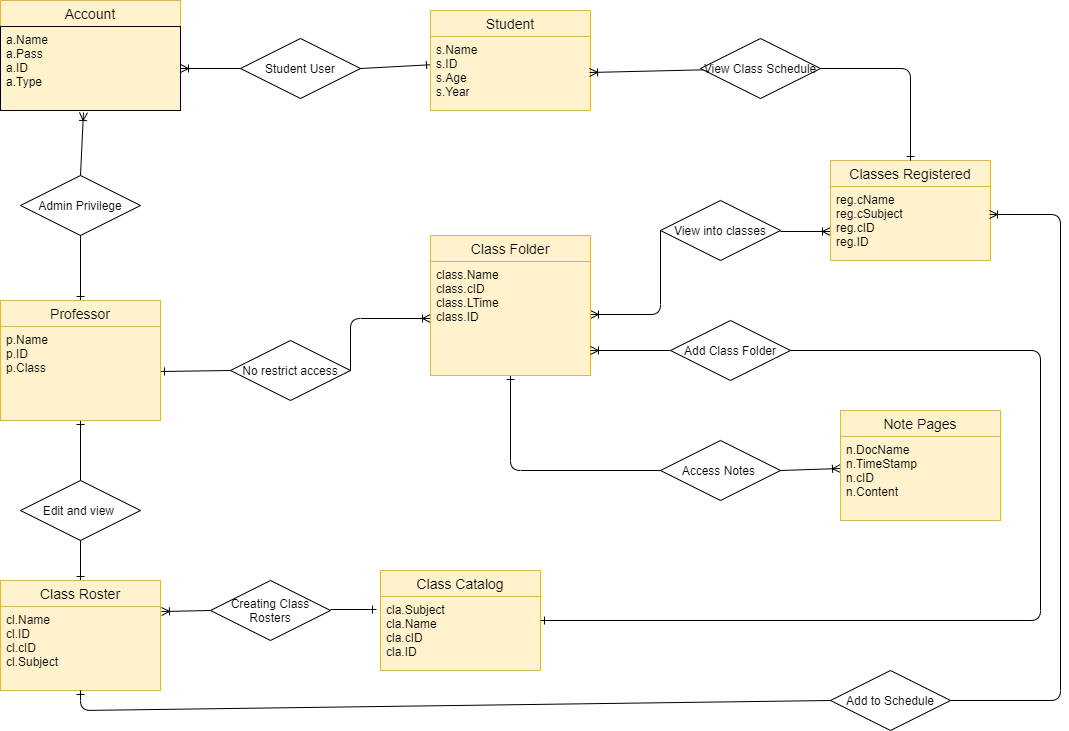

The diagram above was exported from draw.io. Its source (the exported page's mxGraphModel, read from the mxfile embedded in the PNG):
<mxGraphModel dx="1422" dy="772" grid="1" gridSize="10" guides="1" tooltips="1" connect="1" arrows="1" fold="1" page="1" pageScale="1" pageWidth="1100" pageHeight="850" background="#FFFFFF" math="0" shadow="0">
  <root>
    <mxCell id="0" />
    <mxCell id="1" parent="0" />
    <mxCell id="49WzbxUsXu0Rolya6hoj-54" value="Admin Privilege" style="shape=rhombus;perimeter=rhombusPerimeter;whiteSpace=wrap;html=1;align=center;" vertex="1" parent="1">
      <mxGeometry x="50" y="285" width="120" height="60" as="geometry" />
    </mxCell>
    <mxCell id="49WzbxUsXu0Rolya6hoj-57" value="Student User" style="shape=rhombus;perimeter=rhombusPerimeter;whiteSpace=wrap;html=1;align=center;" vertex="1" parent="1">
      <mxGeometry x="270" y="148" width="120" height="60" as="geometry" />
    </mxCell>
    <mxCell id="49WzbxUsXu0Rolya6hoj-58" value="Edit and view&amp;nbsp;" style="shape=rhombus;perimeter=rhombusPerimeter;whiteSpace=wrap;html=1;align=center;" vertex="1" parent="1">
      <mxGeometry x="50" y="590" width="120" height="60" as="geometry" />
    </mxCell>
    <mxCell id="49WzbxUsXu0Rolya6hoj-59" value="Creating Class Rosters" style="shape=rhombus;perimeter=rhombusPerimeter;whiteSpace=wrap;html=1;align=center;" vertex="1" parent="1">
      <mxGeometry x="240" y="690" width="120" height="60" as="geometry" />
    </mxCell>
    <mxCell id="49WzbxUsXu0Rolya6hoj-61" value="No restrict access" style="shape=rhombus;perimeter=rhombusPerimeter;whiteSpace=wrap;html=1;align=center;" vertex="1" parent="1">
      <mxGeometry x="260" y="450" width="120" height="60" as="geometry" />
    </mxCell>
    <mxCell id="49WzbxUsXu0Rolya6hoj-62" value="View Class Schedule" style="shape=rhombus;perimeter=rhombusPerimeter;whiteSpace=wrap;html=1;align=center;" vertex="1" parent="1">
      <mxGeometry x="730" y="148" width="120" height="60" as="geometry" />
    </mxCell>
    <mxCell id="49WzbxUsXu0Rolya6hoj-63" value="View into classes" style="shape=rhombus;perimeter=rhombusPerimeter;whiteSpace=wrap;html=1;align=center;" vertex="1" parent="1">
      <mxGeometry x="690" y="310" width="120" height="60" as="geometry" />
    </mxCell>
    <mxCell id="49WzbxUsXu0Rolya6hoj-64" value="" style="fontSize=12;html=1;endArrow=ERoneToMany;entryX=1;entryY=0.5;entryDx=0;entryDy=0;exitX=0;exitY=0.5;exitDx=0;exitDy=0;" edge="1" parent="1" source="49WzbxUsXu0Rolya6hoj-57" target="49WzbxUsXu0Rolya6hoj-17">
      <mxGeometry width="100" height="100" relative="1" as="geometry">
        <mxPoint x="200" y="380" as="sourcePoint" />
        <mxPoint x="191.07999999999993" y="122" as="targetPoint" />
      </mxGeometry>
    </mxCell>
    <mxCell id="49WzbxUsXu0Rolya6hoj-65" value="" style="fontSize=12;html=1;endArrow=ERone;endFill=1;exitX=1;exitY=0.5;exitDx=0;exitDy=0;" edge="1" parent="1" source="49WzbxUsXu0Rolya6hoj-57" target="49WzbxUsXu0Rolya6hoj-20">
      <mxGeometry width="100" height="100" relative="1" as="geometry">
        <mxPoint x="450" y="458" as="sourcePoint" />
        <mxPoint x="550" y="358" as="targetPoint" />
      </mxGeometry>
    </mxCell>
    <mxCell id="49WzbxUsXu0Rolya6hoj-66" value="" style="fontSize=12;html=1;endArrow=ERoneToMany;exitX=0.5;exitY=0;exitDx=0;exitDy=0;entryX=0.461;entryY=1.024;entryDx=0;entryDy=0;entryPerimeter=0;" edge="1" parent="1" source="49WzbxUsXu0Rolya6hoj-54" target="49WzbxUsXu0Rolya6hoj-17">
      <mxGeometry width="100" height="100" relative="1" as="geometry">
        <mxPoint x="239.04" y="320" as="sourcePoint" />
        <mxPoint x="110" y="200" as="targetPoint" />
      </mxGeometry>
    </mxCell>
    <mxCell id="49WzbxUsXu0Rolya6hoj-67" value="" style="fontSize=12;html=1;endArrow=ERone;endFill=1;exitX=0.5;exitY=1;exitDx=0;exitDy=0;entryX=0.5;entryY=0;entryDx=0;entryDy=0;" edge="1" parent="1" source="49WzbxUsXu0Rolya6hoj-54" target="49WzbxUsXu0Rolya6hoj-24">
      <mxGeometry width="100" height="100" relative="1" as="geometry">
        <mxPoint x="200" y="400" as="sourcePoint" />
        <mxPoint x="110" y="480" as="targetPoint" />
      </mxGeometry>
    </mxCell>
    <mxCell id="49WzbxUsXu0Rolya6hoj-70" value="" style="fontSize=12;html=1;endArrow=ERone;endFill=1;exitX=0.5;exitY=0;exitDx=0;exitDy=0;" edge="1" parent="1" source="49WzbxUsXu0Rolya6hoj-58" target="49WzbxUsXu0Rolya6hoj-25">
      <mxGeometry width="100" height="100" relative="1" as="geometry">
        <mxPoint x="10" y="708" as="sourcePoint" />
        <mxPoint x="109.03999999999996" y="529" as="targetPoint" />
        <Array as="points" />
      </mxGeometry>
    </mxCell>
    <mxCell id="49WzbxUsXu0Rolya6hoj-71" value="" style="fontSize=12;html=1;endArrow=ERone;endFill=1;exitX=0.5;exitY=1;exitDx=0;exitDy=0;entryX=0.5;entryY=0;entryDx=0;entryDy=0;" edge="1" parent="1" source="49WzbxUsXu0Rolya6hoj-58" target="49WzbxUsXu0Rolya6hoj-32">
      <mxGeometry width="100" height="100" relative="1" as="geometry">
        <mxPoint x="150" y="680" as="sourcePoint" />
        <mxPoint x="250" y="580" as="targetPoint" />
      </mxGeometry>
    </mxCell>
    <mxCell id="49WzbxUsXu0Rolya6hoj-20" value="Student" style="swimlane;fontStyle=0;childLayout=stackLayout;horizontal=1;startSize=26;horizontalStack=0;resizeParent=1;resizeParentMax=0;resizeLast=0;collapsible=1;marginBottom=0;align=center;fontSize=14;fillColor=#fff2cc;strokeColor=#d6b656;" vertex="1" parent="1">
      <mxGeometry x="460" y="120" width="160" height="100" as="geometry" />
    </mxCell>
    <mxCell id="49WzbxUsXu0Rolya6hoj-21" value="s.Name&#10;s.ID&#10;s.Age&#10;s.Year" style="text;strokeColor=#d6b656;fillColor=#fff2cc;spacingLeft=4;spacingRight=4;overflow=hidden;rotatable=0;points=[[0,0.5],[1,0.5]];portConstraint=eastwest;fontSize=12;" vertex="1" parent="49WzbxUsXu0Rolya6hoj-20">
      <mxGeometry y="26" width="160" height="74" as="geometry" />
    </mxCell>
    <mxCell id="49WzbxUsXu0Rolya6hoj-73" value="" style="fontSize=12;html=1;endArrow=ERone;endFill=1;entryX=-0.025;entryY=0.176;entryDx=0;entryDy=0;entryPerimeter=0;" edge="1" parent="1" target="49WzbxUsXu0Rolya6hoj-50">
      <mxGeometry width="100" height="100" relative="1" as="geometry">
        <mxPoint x="360" y="719" as="sourcePoint" />
        <mxPoint x="200" y="760" as="targetPoint" />
      </mxGeometry>
    </mxCell>
    <mxCell id="49WzbxUsXu0Rolya6hoj-75" value="" style="fontSize=12;html=1;endArrow=ERone;endFill=1;entryX=1;entryY=0.5;entryDx=0;entryDy=0;exitX=0;exitY=0.5;exitDx=0;exitDy=0;" edge="1" parent="1" source="49WzbxUsXu0Rolya6hoj-61">
      <mxGeometry width="100" height="100" relative="1" as="geometry">
        <mxPoint x="470" y="550" as="sourcePoint" />
        <mxPoint x="190" y="481" as="targetPoint" />
      </mxGeometry>
    </mxCell>
    <mxCell id="49WzbxUsXu0Rolya6hoj-24" value="Professor" style="swimlane;fontStyle=0;childLayout=stackLayout;horizontal=1;startSize=26;horizontalStack=0;resizeParent=1;resizeParentMax=0;resizeLast=0;collapsible=1;marginBottom=0;align=center;fontSize=14;fillColor=#fff2cc;strokeColor=#d6b656;" vertex="1" parent="1">
      <mxGeometry x="30" y="410" width="160" height="120" as="geometry" />
    </mxCell>
    <mxCell id="49WzbxUsXu0Rolya6hoj-25" value="p.Name&#10;p.ID&#10;p.Class" style="text;strokeColor=#d6b656;fillColor=#fff2cc;spacingLeft=4;spacingRight=4;overflow=hidden;rotatable=0;points=[[0,0.5],[1,0.5]];portConstraint=eastwest;fontSize=12;" vertex="1" parent="49WzbxUsXu0Rolya6hoj-24">
      <mxGeometry y="26" width="160" height="94" as="geometry" />
    </mxCell>
    <mxCell id="49WzbxUsXu0Rolya6hoj-32" value="Class Roster" style="swimlane;fontStyle=0;childLayout=stackLayout;horizontal=1;startSize=26;horizontalStack=0;resizeParent=1;resizeParentMax=0;resizeLast=0;collapsible=1;marginBottom=0;align=center;fontSize=14;fillColor=#fff2cc;strokeColor=#d6b656;" vertex="1" parent="1">
      <mxGeometry x="30" y="690" width="160" height="110" as="geometry" />
    </mxCell>
    <mxCell id="49WzbxUsXu0Rolya6hoj-33" value="cl.Name&#10;cl.ID&#10;cl.cID&#10;cl.Subject&#10;" style="text;strokeColor=#d6b656;fillColor=#fff2cc;spacingLeft=4;spacingRight=4;overflow=hidden;rotatable=0;points=[[0,0.5],[1,0.5]];portConstraint=eastwest;fontSize=12;" vertex="1" parent="49WzbxUsXu0Rolya6hoj-32">
      <mxGeometry y="26" width="160" height="84" as="geometry" />
    </mxCell>
    <mxCell id="49WzbxUsXu0Rolya6hoj-76" value="" style="fontSize=12;html=1;endArrow=ERoneToMany;entryX=0.994;entryY=0.2;entryDx=0;entryDy=0;entryPerimeter=0;" edge="1" parent="1" source="49WzbxUsXu0Rolya6hoj-62">
      <mxGeometry width="100" height="100" relative="1" as="geometry">
        <mxPoint x="570" y="540" as="sourcePoint" />
        <mxPoint x="619.04" y="182" as="targetPoint" />
      </mxGeometry>
    </mxCell>
    <mxCell id="49WzbxUsXu0Rolya6hoj-81" value="" style="fontSize=12;html=1;endArrow=ERoneToMany;entryX=0;entryY=0.5;entryDx=0;entryDy=0;exitX=1;exitY=0.5;exitDx=0;exitDy=0;" edge="1" parent="1">
      <mxGeometry width="100" height="100" relative="1" as="geometry">
        <mxPoint x="810" y="341" as="sourcePoint" />
        <mxPoint x="860" y="341" as="targetPoint" />
      </mxGeometry>
    </mxCell>
    <mxCell id="49WzbxUsXu0Rolya6hoj-28" value="Classes Registered" style="swimlane;fontStyle=0;childLayout=stackLayout;horizontal=1;startSize=26;horizontalStack=0;resizeParent=1;resizeParentMax=0;resizeLast=0;collapsible=1;marginBottom=0;align=center;fontSize=14;fillColor=#fff2cc;strokeColor=#d6b656;" vertex="1" parent="1">
      <mxGeometry x="860" y="270" width="160" height="100" as="geometry" />
    </mxCell>
    <mxCell id="49WzbxUsXu0Rolya6hoj-29" value="reg.cName&#10;reg.cSubject&#10;reg.cID&#10;reg.ID" style="text;strokeColor=#d6b656;fillColor=#fff2cc;spacingLeft=4;spacingRight=4;overflow=hidden;rotatable=0;points=[[0,0.5],[1,0.5]];portConstraint=eastwest;fontSize=12;" vertex="1" parent="49WzbxUsXu0Rolya6hoj-28">
      <mxGeometry y="26" width="160" height="74" as="geometry" />
    </mxCell>
    <mxCell id="49WzbxUsXu0Rolya6hoj-86" value="Access Notes&amp;nbsp;" style="shape=rhombus;perimeter=rhombusPerimeter;whiteSpace=wrap;html=1;align=center;" vertex="1" parent="1">
      <mxGeometry x="690" y="550" width="120" height="60" as="geometry" />
    </mxCell>
    <mxCell id="49WzbxUsXu0Rolya6hoj-87" value="" style="fontSize=12;html=1;endArrow=ERoneToMany;entryX=0;entryY=0.381;entryDx=0;entryDy=0;entryPerimeter=0;exitX=1;exitY=0.5;exitDx=0;exitDy=0;" edge="1" parent="1" source="49WzbxUsXu0Rolya6hoj-86" target="49WzbxUsXu0Rolya6hoj-41">
      <mxGeometry width="100" height="100" relative="1" as="geometry">
        <mxPoint x="730" y="720" as="sourcePoint" />
        <mxPoint x="866.96" y="584.01" as="targetPoint" />
      </mxGeometry>
    </mxCell>
    <mxCell id="49WzbxUsXu0Rolya6hoj-88" value="" style="fontSize=12;html=1;endArrow=ERone;endFill=1;entryX=0.5;entryY=1;entryDx=0;entryDy=0;exitX=0;exitY=0.5;exitDx=0;exitDy=0;" edge="1" parent="1" source="49WzbxUsXu0Rolya6hoj-86" target="49WzbxUsXu0Rolya6hoj-36">
      <mxGeometry width="100" height="100" relative="1" as="geometry">
        <mxPoint x="730" y="708" as="sourcePoint" />
        <mxPoint x="620.96" y="582.99" as="targetPoint" />
        <Array as="points">
          <mxPoint x="540" y="580" />
        </Array>
      </mxGeometry>
    </mxCell>
    <mxCell id="49WzbxUsXu0Rolya6hoj-40" value="Note Pages" style="swimlane;fontStyle=0;childLayout=stackLayout;horizontal=1;startSize=26;horizontalStack=0;resizeParent=1;resizeParentMax=0;resizeLast=0;collapsible=1;marginBottom=0;align=center;fontSize=14;fillColor=#fff2cc;strokeColor=#d6b656;" vertex="1" parent="1">
      <mxGeometry x="870" y="520" width="160" height="110" as="geometry" />
    </mxCell>
    <mxCell id="49WzbxUsXu0Rolya6hoj-41" value="n.DocName&#10;n.TimeStamp&#10;n.cID&#10;n.Content" style="text;strokeColor=#d6b656;fillColor=#fff2cc;spacingLeft=4;spacingRight=4;overflow=hidden;rotatable=0;points=[[0,0.5],[1,0.5]];portConstraint=eastwest;fontSize=12;" vertex="1" parent="49WzbxUsXu0Rolya6hoj-40">
      <mxGeometry y="26" width="160" height="84" as="geometry" />
    </mxCell>
    <mxCell id="49WzbxUsXu0Rolya6hoj-14" value="Account" style="swimlane;fontStyle=0;childLayout=stackLayout;horizontal=1;startSize=26;horizontalStack=0;resizeParent=1;resizeParentMax=0;resizeLast=0;collapsible=1;marginBottom=0;align=center;fontSize=14;fillColor=#fff2cc;strokeColor=#d6b656;" vertex="1" parent="1">
      <mxGeometry x="30" y="110" width="180" height="110" as="geometry" />
    </mxCell>
    <mxCell id="49WzbxUsXu0Rolya6hoj-17" value="a.Name&#10;a.Pass&#10;a.ID&#10;a.Type&#10;&#10;" style="text;strokeColor=#050000;fillColor=#fff2cc;spacingLeft=4;spacingRight=4;overflow=hidden;rotatable=0;points=[[0,0.5],[1,0.5]];portConstraint=eastwest;fontSize=12;" vertex="1" parent="49WzbxUsXu0Rolya6hoj-14">
      <mxGeometry y="26" width="180" height="84" as="geometry" />
    </mxCell>
    <mxCell id="49WzbxUsXu0Rolya6hoj-92" value="" style="fontSize=12;html=1;endArrow=ERoneToMany;entryX=0;entryY=0.5;entryDx=0;entryDy=0;exitX=1;exitY=0.5;exitDx=0;exitDy=0;" edge="1" parent="1" source="49WzbxUsXu0Rolya6hoj-61" target="49WzbxUsXu0Rolya6hoj-37">
      <mxGeometry width="100" height="100" relative="1" as="geometry">
        <mxPoint x="320" y="520" as="sourcePoint" />
        <mxPoint x="480" y="471" as="targetPoint" />
        <Array as="points">
          <mxPoint x="380" y="428" />
        </Array>
      </mxGeometry>
    </mxCell>
    <mxCell id="49WzbxUsXu0Rolya6hoj-49" value="Class Catalog" style="swimlane;fontStyle=0;childLayout=stackLayout;horizontal=1;startSize=26;horizontalStack=0;resizeParent=1;resizeParentMax=0;resizeLast=0;collapsible=1;marginBottom=0;align=center;fontSize=14;fillColor=#fff2cc;strokeColor=#d6b656;" vertex="1" parent="1">
      <mxGeometry x="410" y="680" width="160" height="100" as="geometry" />
    </mxCell>
    <mxCell id="49WzbxUsXu0Rolya6hoj-50" value="cla.Subject&#10;cla.Name&#10;cla.cID&#10;cla.ID" style="text;strokeColor=#d6b656;fillColor=#fff2cc;spacingLeft=4;spacingRight=4;overflow=hidden;rotatable=0;points=[[0,0.5],[1,0.5]];portConstraint=eastwest;fontSize=12;" vertex="1" parent="49WzbxUsXu0Rolya6hoj-49">
      <mxGeometry y="26" width="160" height="74" as="geometry" />
    </mxCell>
    <mxCell id="49WzbxUsXu0Rolya6hoj-94" value="Add to Schedule" style="shape=rhombus;perimeter=rhombusPerimeter;whiteSpace=wrap;html=1;align=center;" vertex="1" parent="1">
      <mxGeometry x="860" y="780" width="120" height="60" as="geometry" />
    </mxCell>
    <mxCell id="49WzbxUsXu0Rolya6hoj-95" value="" style="fontSize=12;html=1;endArrow=ERoneToMany;entryX=0.994;entryY=0.378;entryDx=0;entryDy=0;entryPerimeter=0;exitX=1;exitY=0.5;exitDx=0;exitDy=0;" edge="1" parent="1" source="49WzbxUsXu0Rolya6hoj-94" target="49WzbxUsXu0Rolya6hoj-29">
      <mxGeometry width="100" height="100" relative="1" as="geometry">
        <mxPoint x="980" y="475" as="sourcePoint" />
        <mxPoint x="1080" y="375" as="targetPoint" />
        <Array as="points">
          <mxPoint x="1090" y="810" />
          <mxPoint x="1090" y="324" />
        </Array>
      </mxGeometry>
    </mxCell>
    <mxCell id="49WzbxUsXu0Rolya6hoj-96" value="" style="fontSize=12;html=1;endArrow=ERone;endFill=1;entryX=0.5;entryY=1;entryDx=0;entryDy=0;exitX=0;exitY=0.5;exitDx=0;exitDy=0;" edge="1" parent="1" source="49WzbxUsXu0Rolya6hoj-94" target="49WzbxUsXu0Rolya6hoj-32">
      <mxGeometry width="100" height="100" relative="1" as="geometry">
        <mxPoint x="610" y="870" as="sourcePoint" />
        <mxPoint x="710" y="770" as="targetPoint" />
        <Array as="points">
          <mxPoint x="110" y="820" />
        </Array>
      </mxGeometry>
    </mxCell>
    <mxCell id="TL6xUlGH3FugFRCnyfU3-1" value="Add Class Folder" style="shape=rhombus;perimeter=rhombusPerimeter;whiteSpace=wrap;html=1;align=center;strokeColor=#050000;fontColor=#000000;" vertex="1" parent="1">
      <mxGeometry x="700" y="430" width="120" height="60" as="geometry" />
    </mxCell>
    <mxCell id="49WzbxUsXu0Rolya6hoj-36" value="Class Folder" style="swimlane;fontStyle=0;childLayout=stackLayout;horizontal=1;startSize=26;horizontalStack=0;resizeParent=1;resizeParentMax=0;resizeLast=0;collapsible=1;marginBottom=0;align=center;fontSize=14;fillColor=#fff2cc;strokeColor=#d6b656;" vertex="1" parent="1">
      <mxGeometry x="460" y="345" width="160" height="140" as="geometry" />
    </mxCell>
    <mxCell id="49WzbxUsXu0Rolya6hoj-83" value="" style="fontSize=12;html=1;endArrow=ERoneToMany;entryX=1;entryY=0.5;entryDx=0;entryDy=0;exitX=0;exitY=0.5;exitDx=0;exitDy=0;" edge="1" parent="49WzbxUsXu0Rolya6hoj-36" source="49WzbxUsXu0Rolya6hoj-63">
      <mxGeometry width="100" height="100" relative="1" as="geometry">
        <mxPoint x="230" y="79" as="sourcePoint" />
        <mxPoint x="160" y="79" as="targetPoint" />
        <Array as="points">
          <mxPoint x="230" y="79" />
        </Array>
      </mxGeometry>
    </mxCell>
    <mxCell id="49WzbxUsXu0Rolya6hoj-37" value="class.Name&#10;class.cID&#10;class.LTime&#10;class.ID&#10;&#10;" style="text;strokeColor=#d6b656;fillColor=#fff2cc;spacingLeft=4;spacingRight=4;overflow=hidden;rotatable=0;points=[[0,0.5],[1,0.5]];portConstraint=eastwest;fontSize=12;" vertex="1" parent="49WzbxUsXu0Rolya6hoj-36">
      <mxGeometry y="26" width="160" height="114" as="geometry" />
    </mxCell>
    <mxCell id="SBi1OM1QklQ_VuHcOkSE-1" value="" style="fontSize=12;html=1;endArrow=ERoneToMany;exitX=0;exitY=0.5;exitDx=0;exitDy=0;" edge="1" parent="1" source="TL6xUlGH3FugFRCnyfU3-1">
      <mxGeometry width="100" height="100" relative="1" as="geometry">
        <mxPoint x="620" y="520" as="sourcePoint" />
        <mxPoint x="620" y="460" as="targetPoint" />
      </mxGeometry>
    </mxCell>
    <mxCell id="SBi1OM1QklQ_VuHcOkSE-2" value="" style="fontSize=12;html=1;endArrow=ERone;endFill=1;entryX=1;entryY=0.5;entryDx=0;entryDy=0;exitX=1;exitY=0.5;exitDx=0;exitDy=0;" edge="1" parent="1" source="TL6xUlGH3FugFRCnyfU3-1" target="49WzbxUsXu0Rolya6hoj-49">
      <mxGeometry width="100" height="100" relative="1" as="geometry">
        <mxPoint x="770" y="740" as="sourcePoint" />
        <mxPoint x="870" y="640" as="targetPoint" />
        <Array as="points">
          <mxPoint x="1070" y="460" />
          <mxPoint x="1070" y="730" />
        </Array>
      </mxGeometry>
    </mxCell>
    <mxCell id="SBi1OM1QklQ_VuHcOkSE-3" value="" style="fontSize=12;html=1;endArrow=ERoneToMany;entryX=1.006;entryY=0.06;entryDx=0;entryDy=0;exitX=0;exitY=0.5;exitDx=0;exitDy=0;entryPerimeter=0;" edge="1" parent="1" source="49WzbxUsXu0Rolya6hoj-59" target="49WzbxUsXu0Rolya6hoj-33">
      <mxGeometry width="100" height="100" relative="1" as="geometry">
        <mxPoint x="240" y="630" as="sourcePoint" />
        <mxPoint x="320" y="578" as="targetPoint" />
      </mxGeometry>
    </mxCell>
    <mxCell id="SBi1OM1QklQ_VuHcOkSE-4" value="" style="fontSize=12;html=1;endArrow=ERone;endFill=1;entryX=0.5;entryY=0;entryDx=0;entryDy=0;exitX=1;exitY=0.5;exitDx=0;exitDy=0;" edge="1" parent="1" source="49WzbxUsXu0Rolya6hoj-62" target="49WzbxUsXu0Rolya6hoj-28">
      <mxGeometry width="100" height="100" relative="1" as="geometry">
        <mxPoint x="990" y="190" as="sourcePoint" />
        <mxPoint x="920" y="191" as="targetPoint" />
        <Array as="points">
          <mxPoint x="940" y="178" />
        </Array>
      </mxGeometry>
    </mxCell>
  </root>
</mxGraphModel>